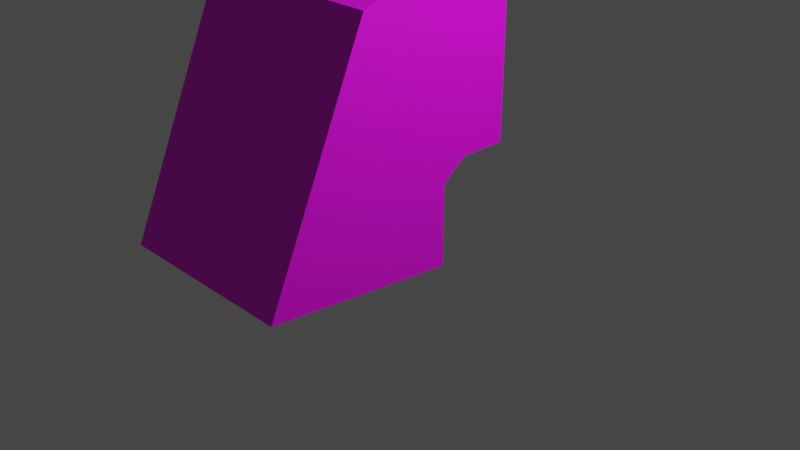 # Source: cube.blend  (saved by Blender 2.80.75; exported with 4.5.12 LTS)
import bpy
from mathutils import Matrix  # noqa: F401  (used for matrix-valued properties, if any)

bpy.ops.wm.read_factory_settings(use_empty=True)
scene = bpy.context.scene
scene.name = 'Scene'

# ---- collections
col_collection = bpy.data.collections.new('Collection'); scene.collection.children.link(col_collection)

# ---- images (referenced by path relative to the original .blend; pixels are not part of the script)
import os
ASSET_DIR = os.environ.get("B2B_ASSET_DIR", "")  # directory of the original .blend (textures are referenced by path, not embedded)
HERE = os.path.dirname(os.path.abspath(__file__))  # packed textures are extracted next to this script under _unpacked/

def load_image(name, relpath, width, height, colorspace="sRGB"):
    """Load a texture the original file referenced (path relative to the .blend, or extracted next to this script)."""
    p = next((c for c in (os.path.join(HERE, relpath), os.path.join(ASSET_DIR, relpath)) if relpath and os.path.exists(c)), "")
    if p:
        img = bpy.data.images.load(p, check_existing=True)
        img.name = name
    else:  # same state as the original file: an image datablock whose file is absent (Cycles renders it pink)
        img = bpy.data.images.new(name, width, height)
        img.source = "FILE"
        img.filepath = "//" + (relpath or name)
    img.colorspace_settings.name = colorspace
    return img
img_ui_replace_png = load_image('ui-replace.png', 'ui-replace.png', 1024, 1024, 'sRGB')
img_metal_png = load_image('metal.png', 'metal.png', 1024, 1024, 'sRGB')

# ---- materials (node trees are filled in below, after node groups)
mat_material1 = bpy.data.materials.new('Material1')
mat_material1.alpha_threshold = 0.0
mat_material1.use_transparent_shadow = False
mat_material1.line_color = (0.0, 0.0, 0.0, 1.0)
mat_material2 = bpy.data.materials.new('Material2')
mat_material2.use_transparent_shadow = False

# ---- material node trees
mat_material1.use_nodes = True; mat_material1.node_tree.nodes.clear()
_N = mat_material1.node_tree.nodes; _L = mat_material1.node_tree.links
n0 = _N.new('ShaderNodeOutputMaterial'); n0.name = 'Material Output'; n0.location = (300, 300)
n1 = _N.new('ShaderNodeBsdfPrincipled'); n1.name = 'Principled BSDF'; n1.location = (10, 300)
n1.distribution = 'GGX'
n1.subsurface_method = 'BURLEY'
n1.inputs[2].default_value = 0.4
n1.inputs[3].default_value = 1.45
n1.inputs[27].default_value = (0.0, 0.0, 0.0, 1.0)
n1.inputs[28].default_value = 1.0
n2 = _N.new('ShaderNodeTexImage'); n2.name = 'Image Texture'; n2.location = (-280, 272)
n2.image = img_ui_replace_png
_L.new(n1.outputs[0], n0.inputs[0])
_L.new(n2.outputs[0], n1.inputs[0])
n0.is_active_output = True
mat_material2.use_nodes = True; mat_material2.node_tree.nodes.clear()
_N = mat_material2.node_tree.nodes; _L = mat_material2.node_tree.links
n0 = _N.new('ShaderNodeOutputMaterial'); n0.name = 'Material Output'; n0.location = (300, 300)
n1 = _N.new('ShaderNodeBsdfPrincipled'); n1.name = 'Principled BSDF'; n1.location = (10, 300)
n1.distribution = 'GGX'
n1.subsurface_method = 'BURLEY'
n1.inputs[3].default_value = 1.45
n1.inputs[27].default_value = (0.0, 0.0, 0.0, 1.0)
n1.inputs[28].default_value = 1.0
n2 = _N.new('ShaderNodeTexImage'); n2.name = 'Image Texture'; n2.location = (-280, 272)
n2.image = img_metal_png
_L.new(n1.outputs[0], n0.inputs[0])
_L.new(n2.outputs[0], n1.inputs[0])
n0.is_active_output = True

# ---- world
world_world = bpy.data.worlds.new('World'); scene.world = world_world
world_world.use_nodes = True; world_world.node_tree.nodes.clear()
_N = world_world.node_tree.nodes; _L = world_world.node_tree.links
n0 = _N.new('ShaderNodeOutputWorld'); n0.name = 'World Output'; n0.location = (300, 300)
n1 = _N.new('ShaderNodeBackground'); n1.name = 'Background'; n1.location = (10, 300)
n1.inputs[0].default_value = (0.05088, 0.05088, 0.05088, 1.0)
_L.new(n1.outputs[0], n0.inputs[0])
n0.is_active_output = True
world_world.color = (0.05088, 0.05088, 0.05088)
world_world.use_sun_shadow = False
world_world.sun_shadow_jitter_overblur = 0.0

# ---- cameras
cam_camera = bpy.data.cameras.new('Camera')
cam_camera.clip_end = 100.0
cam_camera.ortho_scale = 7.314

# ---- lights
light_light = bpy.data.lights.new('Light', 'POINT')
light_light.transmission_factor = 0.0
light_light.energy = 1000.0
light_light.shadow_soft_size = 0.1
light_light.shadow_maximum_resolution = 0.006
light_light.use_absolute_resolution = True

# ---- meshes
me_cube = bpy.data.meshes.new('Cube')
me_cube.from_pydata([(1.0, 0.3562, 1.169), (1.0, 0.3562, -0.8309), (1.0, -0.1207, 1.169), (1.0, -0.1207, -0.8309), (-1.0, 0.3562, 1.169), (-1.0, 0.3562, -0.8309), (-1.0, -0.1207, 1.169), (-1.0, -0.1207, -0.8309), (0.7211, 0.116, -0.4571), (-0.7211, 0.116, -0.4571), (-0.7211, 0.116, 0.9851), (0.7211, 0.116, 0.9851), (0.9578, 0.3601, -0.7953), (-0.9578, 0.3601, -0.7953), (-0.9578, 0.3601, 1.12), (0.9578, 0.3601, 1.12), (-1.0, -0.3817, -1.03), (1.0, -0.3817, -1.03), (1.0, -1.32, 0.7357), (-1.0, -1.32, 0.7357), (-1.0, -0.3821, -1.867), (1.0, -2.375, -1.696), (-1.0, -2.375, -1.696), (1.0, -0.3821, -1.867)], [], [(0, 1, 12, 15), (6, 7, 16, 19), (1, 7, 5), (6, 5, 7), (4, 2, 0), (0, 3, 1), (3, 2, 18, 17), (2, 6, 19, 18), (1, 3, 7), (6, 4, 5), (4, 6, 2), (0, 2, 3), (10, 8, 9), (10, 11, 8), (4, 0, 15, 14), (16, 17, 23, 20), (18, 19, 22, 21), (1, 5, 13, 12), (5, 4, 14, 13), (7, 3, 17, 16), (14, 9, 13), (15, 8, 11), (13, 8, 12), (15, 10, 14), (14, 10, 9), (15, 12, 8), (13, 9, 8), (15, 11, 10), (19, 16, 20, 22), (17, 18, 21, 23)])
me_cube.polygons.foreach_set('material_index', [1, 1, 1, 1, 1, 1, 1, 1, 1, 1, 1, 1, 0, 0, 1, 1, 1, 1, 1, 1, 1, 1, 1, 1, 1, 1, 1, 1, 1, 1])
_uv = me_cube.uv_layers.new(name='UVMap')
_uv.uv.foreach_set('vector', [0.2719, 0.8657, 0.0002298, 0.8656, 0.0051, 0.8598, 0.2653, 0.8599, 0.7613, 0.8857, 0.1466, 0.4065, 0.1655, 0.2962, 0.9968, 0.4944, 0.03774, 1.0, 0.9562, 0.6514, 0.973, 0.9825, 0.7613, 0.8857, 0.0, 0.5208, 0.1466, 0.4065, 0.008626, 1.0, 1.0, 0.8363, 0.997, 0.9974, 0.3853, 1.0, 0.8534, 0.4065, 1.0, 0.5208, 0.8534, 0.4065, 0.2387, 0.8857, 0.003166, 0.4944, 0.8345, 0.2962, 1.0, 0.8363, 0.0, 0.8401, 0.02386, 0.3745, 0.9578, 0.3676, 0.03774, 1.0, 0.05223, 0.6664, 0.9562, 0.6514, 0.7613, 0.8857, 0.6147, 1.0, 0.0, 0.5208, 0.008626, 1.0, 0.0, 0.8401, 1.0, 0.8363, 0.3853, 1.0, 0.2387, 0.8857, 0.8534, 0.4065, 1.0, 0.0, 0.0, 1.0, 1.0, 1.0, 1.0, 0.0, 0.0, -0.001953, 0.0, 1.0, 0.2719, 0.5939, 0.2719, 0.8657, 0.2653, 0.8599, 0.2653, 0.5996, 0.9628, 0.4643, 0.04345, 0.4784, 0.0, 0.01233, 1.0, 0.0, 0.9578, 0.3676, 0.02386, 0.3745, 0.09291, 0.007944, 0.8724, 0.0, 0.0002298, 0.8656, 0.0002119, 0.5939, 0.005086, 0.5997, 0.0051, 0.8598, 0.0002119, 0.5939, 0.2719, 0.5939, 0.2653, 0.5996, 0.005086, 0.5997, 0.9562, 0.6514, 0.05223, 0.6664, 0.04345, 0.4784, 0.9628, 0.4643, 1.0, 1.0, 0.8514, 0.1806, 0.9892, 0.00749, 0.0, 0.9956, 0.1687, 0.1757, 0.1526, 0.8797, 0.9892, 0.00749, 0.1687, 0.1757, 0.02863, 0.0, 0.0, 0.9956, 0.855, 0.883, 1.0, 1.0, 1.0, 1.0, 0.855, 0.883, 0.8514, 0.1806, 0.0, 0.9956, 0.02863, 0.0, 0.1687, 0.1757, 0.9892, 0.00749, 0.8514, 0.1806, 0.1687, 0.1757, 0.0, 0.9956, 0.1526, 0.8797, 0.855, 0.883, 0.9968, 0.4944, 0.1655, 0.2962, 0.1307, 0.001177, 1.0, 0.0, 0.8345, 0.2962, 0.003166, 0.4944, 0.0, 0.0, 0.8693, 0.001177])
me_cube.materials.append(mat_material1)
me_cube.materials.append(mat_material2)
me_cube.use_remesh_preserve_volume = False
me_cube.use_remesh_preserve_attributes = False
me_cube.use_mirror_vertex_groups = False
me_cube.update()

# ---- objects
ob_cube = bpy.data.objects.new('Cube', me_cube)
ob_light = bpy.data.objects.new('Light', light_light)
ob_camera = bpy.data.objects.new('Camera', cam_camera)

# ---- transforms, parenting, visibility, modifiers, constraints
ob_cube.location = (0.0, 0.0, 1.866)
ob_cube.lock_rotations_4d = False
ob_cube.empty_display_type = 'ARROWS'
ob_cube.lineart.crease_threshold = 0.0
ob_light.location = (4.076, 1.005, 5.904)
ob_light.rotation_euler = (0.6503, 0.05522, 1.866)
ob_light.lock_rotations_4d = False
ob_light.empty_display_type = 'ARROWS'
ob_light.color = (0.0, 0.0, 0.0, 0.0)
ob_light.lineart.crease_threshold = 0.0
ob_camera.location = (7.359, -6.926, 4.958)
ob_camera.rotation_euler = (1.109, 0.0, 0.8149)
ob_camera.lock_rotations_4d = False
ob_camera.empty_display_type = 'ARROWS'
ob_camera.color = (0.0, 0.0, 0.0, 0.0)
ob_camera.display_type = 'WIRE'
ob_camera.lineart.crease_threshold = 0.0

# ---- collection membership
col_collection.objects.link(ob_cube)
col_collection.objects.link(ob_light)
col_collection.objects.link(ob_camera)

# ---- scene / render settings (as saved in the file)
scene.camera = ob_camera
scene.frame_start = 1; scene.frame_end = 250; scene.frame_set(1)
scene.render.engine = 'BLENDER_EEVEE_NEXT'
scene.cycles.use_denoising = False
scene.cycles.samples = 128
scene.cycles.sampling_pattern = 'TABULATED_SOBOL'
scene.cycles.use_adaptive_sampling = False
scene.cycles.use_light_tree = False
scene.view_settings.view_transform = 'Filmic'
bpy.context.view_layer.update()
